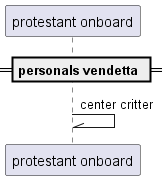

The diagram above was rendered by PlantUML. Its source (embedded in the PNG):
@startuml
participant "protestant onboard" as 0
== personals vendetta ==
0 -\\ 0: center critter
@enduml